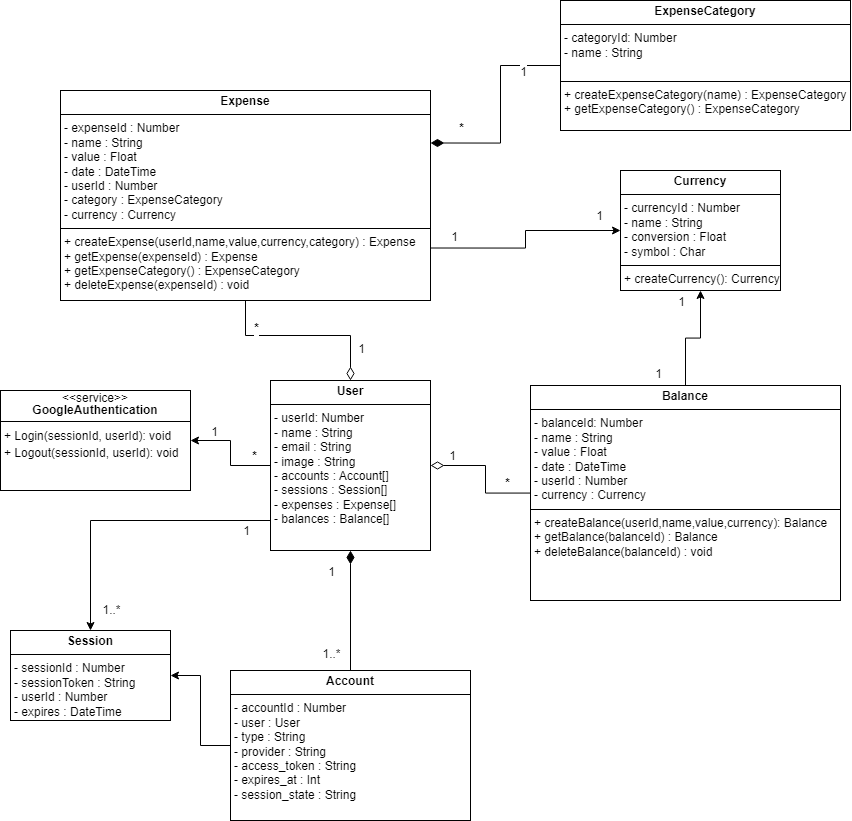

The diagram above was exported from draw.io. Its source (the exported page's mxGraphModel, read from the mxfile embedded in the PNG):
<mxGraphModel dx="1443" dy="2258" grid="0" gridSize="10" guides="1" tooltips="1" connect="1" arrows="1" fold="1" page="1" pageScale="1" pageWidth="827" pageHeight="1169" math="0" shadow="0">
  <root>
    <mxCell id="WIyWlLk6GJQsqaUBKTNV-0" />
    <mxCell id="WIyWlLk6GJQsqaUBKTNV-1" parent="WIyWlLk6GJQsqaUBKTNV-0" />
    <mxCell id="5QUS0Img_BFSJ7bUPHIu-18" style="edgeStyle=orthogonalEdgeStyle;rounded=0;orthogonalLoop=1;jettySize=auto;html=1;entryX=0.5;entryY=0;entryDx=0;entryDy=0;endArrow=diamondThin;endFill=0;endSize=11;" edge="1" parent="WIyWlLk6GJQsqaUBKTNV-1" source="5QUS0Img_BFSJ7bUPHIu-0" target="5QUS0Img_BFSJ7bUPHIu-6">
      <mxGeometry relative="1" as="geometry" />
    </mxCell>
    <mxCell id="5QUS0Img_BFSJ7bUPHIu-22" value="*" style="edgeLabel;html=1;align=center;verticalAlign=middle;resizable=0;points=[];fontSize=12;fontStyle=1" vertex="1" connectable="0" parent="5QUS0Img_BFSJ7bUPHIu-18">
      <mxGeometry x="-0.8124" y="1" relative="1" as="geometry">
        <mxPoint x="9" y="10" as="offset" />
      </mxGeometry>
    </mxCell>
    <mxCell id="5QUS0Img_BFSJ7bUPHIu-23" value="1" style="edgeLabel;html=1;align=center;verticalAlign=middle;resizable=0;points=[];fontSize=12;" vertex="1" connectable="0" parent="5QUS0Img_BFSJ7bUPHIu-18">
      <mxGeometry x="0.7462" y="1" relative="1" as="geometry">
        <mxPoint x="9" y="-8" as="offset" />
      </mxGeometry>
    </mxCell>
    <mxCell id="5QUS0Img_BFSJ7bUPHIu-0" value="&lt;p style=&quot;margin:0px;margin-top:4px;text-align:center;&quot;&gt;&lt;b&gt;Expense&lt;/b&gt;&lt;/p&gt;&lt;hr size=&quot;1&quot; style=&quot;border-style:solid;&quot;&gt;&lt;p style=&quot;margin:0px;margin-left:4px;&quot;&gt;- expenseId : Number&lt;span style=&quot;background-color: initial;&quot;&gt;&amp;nbsp;&lt;/span&gt;&lt;/p&gt;&lt;p style=&quot;margin:0px;margin-left:4px;&quot;&gt;- name : String&lt;/p&gt;&lt;p style=&quot;margin:0px;margin-left:4px;&quot;&gt;- value : Float&lt;/p&gt;&lt;p style=&quot;margin:0px;margin-left:4px;&quot;&gt;- date : DateTime&lt;/p&gt;&lt;p style=&quot;margin:0px;margin-left:4px;&quot;&gt;- userId : Number&lt;/p&gt;&lt;p style=&quot;margin:0px;margin-left:4px;&quot;&gt;- category : ExpenseCategory&lt;/p&gt;&lt;p style=&quot;margin:0px;margin-left:4px;&quot;&gt;- currency : Currency&lt;/p&gt;&lt;hr size=&quot;1&quot; style=&quot;border-style:solid;&quot;&gt;&lt;p style=&quot;margin:0px;margin-left:4px;&quot;&gt;+ createExpense(userId,name,value,currency,category) : Expense&lt;/p&gt;&lt;p style=&quot;margin:0px;margin-left:4px;&quot;&gt;+ getExpense(expenseId) : Expense&lt;/p&gt;&lt;p style=&quot;margin:0px;margin-left:4px;&quot;&gt;+ getExpenseCategory() : ExpenseCategory&lt;/p&gt;&lt;p style=&quot;margin:0px;margin-left:4px;&quot;&gt;+ deleteExpense(expenseId) : void&lt;/p&gt;&lt;p style=&quot;margin:0px;margin-left:4px;&quot;&gt;&lt;br&gt;&lt;/p&gt;" style="verticalAlign=top;align=left;overflow=fill;html=1;whiteSpace=wrap;rounded=0;" vertex="1" parent="WIyWlLk6GJQsqaUBKTNV-1">
      <mxGeometry x="-50" y="40" width="370" height="210" as="geometry" />
    </mxCell>
    <mxCell id="5QUS0Img_BFSJ7bUPHIu-28" value="" style="edgeStyle=orthogonalEdgeStyle;rounded=0;orthogonalLoop=1;jettySize=auto;html=1;" edge="1" parent="WIyWlLk6GJQsqaUBKTNV-1" source="5QUS0Img_BFSJ7bUPHIu-6" target="5QUS0Img_BFSJ7bUPHIu-27">
      <mxGeometry relative="1" as="geometry" />
    </mxCell>
    <mxCell id="5QUS0Img_BFSJ7bUPHIu-59" value="1" style="edgeLabel;html=1;align=center;verticalAlign=middle;resizable=0;points=[];fontSize=12;" vertex="1" connectable="0" parent="5QUS0Img_BFSJ7bUPHIu-28">
      <mxGeometry x="0.5429" y="-2" relative="1" as="geometry">
        <mxPoint y="-7" as="offset" />
      </mxGeometry>
    </mxCell>
    <mxCell id="5QUS0Img_BFSJ7bUPHIu-60" value="*" style="edgeLabel;html=1;align=center;verticalAlign=middle;resizable=0;points=[];fontSize=12;fontStyle=1" vertex="1" connectable="0" parent="5QUS0Img_BFSJ7bUPHIu-28">
      <mxGeometry x="-0.6136" y="1" relative="1" as="geometry">
        <mxPoint x="3" y="-11" as="offset" />
      </mxGeometry>
    </mxCell>
    <mxCell id="5QUS0Img_BFSJ7bUPHIu-6" value="&lt;p style=&quot;margin:0px;margin-top:4px;text-align:center;&quot;&gt;&lt;b&gt;User&lt;/b&gt;&lt;/p&gt;&lt;hr size=&quot;1&quot; style=&quot;border-style:solid;&quot;&gt;&lt;p style=&quot;margin:0px;margin-left:4px;&quot;&gt;- userId: Number&lt;/p&gt;&lt;p style=&quot;margin:0px;margin-left:4px;&quot;&gt;- name : String&lt;/p&gt;&lt;p style=&quot;margin:0px;margin-left:4px;&quot;&gt;- email : String&lt;/p&gt;&lt;p style=&quot;margin:0px;margin-left:4px;&quot;&gt;- image : String&lt;/p&gt;&lt;p style=&quot;margin:0px;margin-left:4px;&quot;&gt;- accounts : Account[]&lt;/p&gt;&lt;p style=&quot;margin:0px;margin-left:4px;&quot;&gt;- sessions : Session[]&lt;/p&gt;&lt;p style=&quot;margin:0px;margin-left:4px;&quot;&gt;- expenses : Expense[]&lt;/p&gt;&lt;p style=&quot;margin:0px;margin-left:4px;&quot;&gt;- balances : Balance[]&lt;/p&gt;&lt;p style=&quot;margin:0px;margin-left:4px;&quot;&gt;&lt;br&gt;&lt;/p&gt;" style="verticalAlign=top;align=left;overflow=fill;html=1;whiteSpace=wrap;" vertex="1" parent="WIyWlLk6GJQsqaUBKTNV-1">
      <mxGeometry x="160" y="330" width="160" height="170" as="geometry" />
    </mxCell>
    <mxCell id="5QUS0Img_BFSJ7bUPHIu-15" style="edgeStyle=orthogonalEdgeStyle;rounded=0;orthogonalLoop=1;jettySize=auto;html=1;entryX=1;entryY=0.25;entryDx=0;entryDy=0;endArrow=diamondThin;endFill=1;endSize=11;" edge="1" parent="WIyWlLk6GJQsqaUBKTNV-1" source="5QUS0Img_BFSJ7bUPHIu-14" target="5QUS0Img_BFSJ7bUPHIu-0">
      <mxGeometry relative="1" as="geometry" />
    </mxCell>
    <mxCell id="5QUS0Img_BFSJ7bUPHIu-19" value="1" style="edgeLabel;html=1;align=center;verticalAlign=middle;resizable=0;points=[];fontStyle=0;fontSize=12;" vertex="1" connectable="0" parent="5QUS0Img_BFSJ7bUPHIu-15">
      <mxGeometry x="-0.2477" y="-3" relative="1" as="geometry">
        <mxPoint x="25" y="-12" as="offset" />
      </mxGeometry>
    </mxCell>
    <mxCell id="5QUS0Img_BFSJ7bUPHIu-21" value="*" style="edgeLabel;html=1;align=center;verticalAlign=middle;resizable=0;points=[];fontStyle=1;fontSize=12;" vertex="1" connectable="0" parent="5QUS0Img_BFSJ7bUPHIu-15">
      <mxGeometry x="0.7638" y="-1" relative="1" as="geometry">
        <mxPoint x="6" y="-14" as="offset" />
      </mxGeometry>
    </mxCell>
    <mxCell id="5QUS0Img_BFSJ7bUPHIu-14" value="&lt;p style=&quot;margin:0px;margin-top:4px;text-align:center;&quot;&gt;&lt;b&gt;ExpenseCategory&lt;/b&gt;&lt;/p&gt;&lt;hr size=&quot;1&quot; style=&quot;border-style:solid;&quot;&gt;&lt;p style=&quot;margin:0px;margin-left:4px;&quot;&gt;- categoryId: Number&lt;/p&gt;&lt;p style=&quot;margin:0px;margin-left:4px;&quot;&gt;- name : String&lt;/p&gt;&lt;p style=&quot;margin:0px;margin-left:4px;&quot;&gt;&amp;nbsp;&lt;/p&gt;&lt;hr size=&quot;1&quot; style=&quot;border-style:solid;&quot;&gt;&lt;p style=&quot;margin:0px;margin-left:4px;&quot;&gt;+ createExpenseCategory(name) : ExpenseCategory&lt;/p&gt;&lt;p style=&quot;margin:0px;margin-left:4px;&quot;&gt;+ getExpenseCategory() : ExpenseCategory&lt;/p&gt;" style="verticalAlign=top;align=left;overflow=fill;html=1;whiteSpace=wrap;rounded=0;" vertex="1" parent="WIyWlLk6GJQsqaUBKTNV-1">
      <mxGeometry x="450" y="-50" width="290" height="130" as="geometry" />
    </mxCell>
    <mxCell id="5QUS0Img_BFSJ7bUPHIu-24" style="edgeStyle=orthogonalEdgeStyle;rounded=0;orthogonalLoop=1;jettySize=auto;html=1;entryX=1;entryY=0.5;entryDx=0;entryDy=0;endSize=11;endArrow=diamondThin;endFill=0;" edge="1" parent="WIyWlLk6GJQsqaUBKTNV-1" source="5QUS0Img_BFSJ7bUPHIu-17" target="5QUS0Img_BFSJ7bUPHIu-6">
      <mxGeometry relative="1" as="geometry" />
    </mxCell>
    <mxCell id="5QUS0Img_BFSJ7bUPHIu-25" value="*" style="edgeLabel;html=1;align=center;verticalAlign=middle;resizable=0;points=[];fontSize=12;fontStyle=1" vertex="1" connectable="0" parent="5QUS0Img_BFSJ7bUPHIu-24">
      <mxGeometry x="-0.8283" y="-2" relative="1" as="geometry">
        <mxPoint x="-12" y="-8" as="offset" />
      </mxGeometry>
    </mxCell>
    <mxCell id="5QUS0Img_BFSJ7bUPHIu-26" value="1" style="edgeLabel;html=1;align=center;verticalAlign=middle;resizable=0;points=[];fontSize=12;" vertex="1" connectable="0" parent="5QUS0Img_BFSJ7bUPHIu-24">
      <mxGeometry x="0.8269" y="1" relative="1" as="geometry">
        <mxPoint x="11" y="-11" as="offset" />
      </mxGeometry>
    </mxCell>
    <mxCell id="5QUS0Img_BFSJ7bUPHIu-17" value="&lt;p style=&quot;margin:0px;margin-top:4px;text-align:center;&quot;&gt;&lt;b&gt;Balance&lt;/b&gt;&lt;/p&gt;&lt;hr size=&quot;1&quot; style=&quot;border-style:solid;&quot;&gt;&lt;p style=&quot;margin:0px;margin-left:4px;&quot;&gt;- balanceId: Number&lt;/p&gt;&lt;p style=&quot;margin:0px;margin-left:4px;&quot;&gt;- name : String&lt;/p&gt;&lt;p style=&quot;margin:0px;margin-left:4px;&quot;&gt;- value : Float&lt;/p&gt;&lt;p style=&quot;margin:0px;margin-left:4px;&quot;&gt;- date : DateTime&lt;/p&gt;&lt;p style=&quot;margin:0px;margin-left:4px;&quot;&gt;- userId : Number&lt;/p&gt;&lt;p style=&quot;margin:0px;margin-left:4px;&quot;&gt;- currency : Currency&lt;br&gt;&lt;/p&gt;&lt;hr size=&quot;1&quot; style=&quot;border-style:solid;&quot;&gt;&lt;p style=&quot;margin:0px;margin-left:4px;&quot;&gt;+ createBalance(userId,name,value,currency): Balance&lt;/p&gt;&lt;p style=&quot;margin:0px;margin-left:4px;&quot;&gt;+ getBalance(balanceId) : Balance&lt;/p&gt;&lt;p style=&quot;margin:0px;margin-left:4px;&quot;&gt;+ deleteBalance(balanceId) : void&lt;/p&gt;" style="verticalAlign=top;align=left;overflow=fill;html=1;whiteSpace=wrap;rounded=0;" vertex="1" parent="WIyWlLk6GJQsqaUBKTNV-1">
      <mxGeometry x="420" y="335" width="310" height="215" as="geometry" />
    </mxCell>
    <mxCell id="5QUS0Img_BFSJ7bUPHIu-27" value="&lt;p style=&quot;margin: 4px 0px 0px; text-align: center; line-height: 70%;&quot;&gt;&amp;lt;&amp;lt;service&amp;gt;&amp;gt;&lt;/p&gt;&lt;p style=&quot;margin: 4px 0px 0px; text-align: center; line-height: 70%;&quot;&gt;&lt;b&gt;GoogleAuthentication&lt;/b&gt;&lt;/p&gt;&lt;hr size=&quot;1&quot; style=&quot;border-style:solid;&quot;&gt;&lt;p style=&quot;margin: 0px 0px 0px 4px; line-height: 140%;&quot;&gt;+ Login(sessionId, userId): void&lt;/p&gt;&lt;p style=&quot;margin: 0px 0px 0px 4px; line-height: 140%;&quot;&gt;+ Logout(&lt;span style=&quot;background-color: initial;&quot;&gt;sessionId, userId&lt;/span&gt;&lt;span style=&quot;background-color: initial;&quot;&gt;): void&lt;/span&gt;&lt;/p&gt;" style="verticalAlign=top;align=left;overflow=fill;html=1;whiteSpace=wrap;" vertex="1" parent="WIyWlLk6GJQsqaUBKTNV-1">
      <mxGeometry x="-110" y="340" width="190" height="100" as="geometry" />
    </mxCell>
    <mxCell id="5QUS0Img_BFSJ7bUPHIu-41" style="edgeStyle=orthogonalEdgeStyle;rounded=0;orthogonalLoop=1;jettySize=auto;html=1;entryX=0.5;entryY=1;entryDx=0;entryDy=0;endArrow=diamondThin;endFill=1;endSize=11;" edge="1" parent="WIyWlLk6GJQsqaUBKTNV-1" source="5QUS0Img_BFSJ7bUPHIu-40" target="5QUS0Img_BFSJ7bUPHIu-6">
      <mxGeometry relative="1" as="geometry" />
    </mxCell>
    <mxCell id="5QUS0Img_BFSJ7bUPHIu-44" value="1..*" style="edgeLabel;html=1;align=center;verticalAlign=middle;resizable=0;points=[];fontSize=12;" vertex="1" connectable="0" parent="5QUS0Img_BFSJ7bUPHIu-41">
      <mxGeometry x="-0.7121" y="3" relative="1" as="geometry">
        <mxPoint x="-17" as="offset" />
      </mxGeometry>
    </mxCell>
    <mxCell id="5QUS0Img_BFSJ7bUPHIu-45" value="1" style="edgeLabel;html=1;align=center;verticalAlign=middle;resizable=0;points=[];fontSize=12;" vertex="1" connectable="0" parent="5QUS0Img_BFSJ7bUPHIu-41">
      <mxGeometry x="0.6328" y="2" relative="1" as="geometry">
        <mxPoint x="-18" as="offset" />
      </mxGeometry>
    </mxCell>
    <mxCell id="5QUS0Img_BFSJ7bUPHIu-56" value="" style="edgeStyle=orthogonalEdgeStyle;rounded=0;orthogonalLoop=1;jettySize=auto;html=1;" edge="1" parent="WIyWlLk6GJQsqaUBKTNV-1" source="5QUS0Img_BFSJ7bUPHIu-40" target="5QUS0Img_BFSJ7bUPHIu-54">
      <mxGeometry relative="1" as="geometry" />
    </mxCell>
    <mxCell id="5QUS0Img_BFSJ7bUPHIu-40" value="&lt;p style=&quot;margin:0px;margin-top:4px;text-align:center;&quot;&gt;&lt;b&gt;Account&lt;/b&gt;&lt;/p&gt;&lt;hr size=&quot;1&quot; style=&quot;border-style:solid;&quot;&gt;&lt;p style=&quot;margin:0px;margin-left:4px;&quot;&gt;- accountId : Number&lt;/p&gt;&lt;p style=&quot;margin:0px;margin-left:4px;&quot;&gt;- user : User&lt;/p&gt;&lt;p style=&quot;margin:0px;margin-left:4px;&quot;&gt;- type : String&lt;/p&gt;&lt;p style=&quot;margin:0px;margin-left:4px;&quot;&gt;- provider : String&lt;/p&gt;&lt;p style=&quot;margin:0px;margin-left:4px;&quot;&gt;- access_token : String&lt;/p&gt;&lt;p style=&quot;margin:0px;margin-left:4px;&quot;&gt;- expires_at : Int&lt;/p&gt;&lt;p style=&quot;margin:0px;margin-left:4px;&quot;&gt;- session_state : String&lt;/p&gt;&lt;p style=&quot;margin:0px;margin-left:4px;&quot;&gt;&lt;br&gt;&lt;/p&gt;" style="verticalAlign=top;align=left;overflow=fill;html=1;whiteSpace=wrap;" vertex="1" parent="WIyWlLk6GJQsqaUBKTNV-1">
      <mxGeometry x="120" y="620" width="240" height="150" as="geometry" />
    </mxCell>
    <mxCell id="5QUS0Img_BFSJ7bUPHIu-48" style="edgeStyle=orthogonalEdgeStyle;rounded=0;orthogonalLoop=1;jettySize=auto;html=1;endArrow=classic;endFill=1;endSize=6;entryX=0.5;entryY=1;entryDx=0;entryDy=0;" edge="1" parent="WIyWlLk6GJQsqaUBKTNV-1" source="5QUS0Img_BFSJ7bUPHIu-17" target="5QUS0Img_BFSJ7bUPHIu-46">
      <mxGeometry relative="1" as="geometry" />
    </mxCell>
    <mxCell id="5QUS0Img_BFSJ7bUPHIu-52" value="1" style="edgeLabel;html=1;align=center;verticalAlign=middle;resizable=0;points=[];fontSize=12;" vertex="1" connectable="0" parent="5QUS0Img_BFSJ7bUPHIu-48">
      <mxGeometry x="0.7996" relative="1" as="geometry">
        <mxPoint x="-20" as="offset" />
      </mxGeometry>
    </mxCell>
    <mxCell id="5QUS0Img_BFSJ7bUPHIu-53" value="1" style="edgeLabel;html=1;align=center;verticalAlign=middle;resizable=0;points=[];fontSize=12;" vertex="1" connectable="0" parent="5QUS0Img_BFSJ7bUPHIu-48">
      <mxGeometry x="-0.8312" y="4" relative="1" as="geometry">
        <mxPoint x="-24" y="-3" as="offset" />
      </mxGeometry>
    </mxCell>
    <mxCell id="5QUS0Img_BFSJ7bUPHIu-49" style="edgeStyle=orthogonalEdgeStyle;rounded=0;orthogonalLoop=1;jettySize=auto;html=1;endArrow=classic;endFill=1;endSize=6;exitX=1;exitY=0.75;exitDx=0;exitDy=0;" edge="1" parent="WIyWlLk6GJQsqaUBKTNV-1" source="5QUS0Img_BFSJ7bUPHIu-0" target="5QUS0Img_BFSJ7bUPHIu-46">
      <mxGeometry relative="1" as="geometry" />
    </mxCell>
    <mxCell id="5QUS0Img_BFSJ7bUPHIu-50" value="1" style="edgeLabel;html=1;align=center;verticalAlign=middle;resizable=0;points=[];fontSize=12;" vertex="1" connectable="0" parent="5QUS0Img_BFSJ7bUPHIu-49">
      <mxGeometry x="0.7844" relative="1" as="geometry">
        <mxPoint y="-15" as="offset" />
      </mxGeometry>
    </mxCell>
    <mxCell id="5QUS0Img_BFSJ7bUPHIu-51" value="1" style="edgeLabel;html=1;align=center;verticalAlign=middle;resizable=0;points=[];fontSize=12;" vertex="1" connectable="0" parent="5QUS0Img_BFSJ7bUPHIu-49">
      <mxGeometry x="-0.7808" y="-2" relative="1" as="geometry">
        <mxPoint y="-13" as="offset" />
      </mxGeometry>
    </mxCell>
    <mxCell id="5QUS0Img_BFSJ7bUPHIu-46" value="&lt;p style=&quot;margin:0px;margin-top:4px;text-align:center;&quot;&gt;&lt;b&gt;Currency&lt;/b&gt;&lt;/p&gt;&lt;hr size=&quot;1&quot; style=&quot;border-style:solid;&quot;&gt;&lt;p style=&quot;margin:0px;margin-left:4px;&quot;&gt;- currencyId : Number&lt;/p&gt;&lt;p style=&quot;margin:0px;margin-left:4px;&quot;&gt;- name : String&lt;/p&gt;&lt;p style=&quot;margin:0px;margin-left:4px;&quot;&gt;- conversion : Float&lt;/p&gt;&lt;p style=&quot;margin:0px;margin-left:4px;&quot;&gt;- symbol : Char&lt;/p&gt;&lt;hr size=&quot;1&quot; style=&quot;border-style:solid;&quot;&gt;&lt;p style=&quot;margin:0px;margin-left:4px;&quot;&gt;+ createCurrency(): Currency&lt;/p&gt;" style="verticalAlign=top;align=left;overflow=fill;html=1;whiteSpace=wrap;" vertex="1" parent="WIyWlLk6GJQsqaUBKTNV-1">
      <mxGeometry x="510" y="120" width="160" height="120" as="geometry" />
    </mxCell>
    <mxCell id="5QUS0Img_BFSJ7bUPHIu-54" value="&lt;p style=&quot;margin:0px;margin-top:4px;text-align:center;&quot;&gt;&lt;b&gt;Session&lt;/b&gt;&lt;/p&gt;&lt;hr size=&quot;1&quot; style=&quot;border-style:solid;&quot;&gt;&lt;p style=&quot;margin:0px;margin-left:4px;&quot;&gt;- sessionId : Number&lt;/p&gt;&lt;p style=&quot;margin:0px;margin-left:4px;&quot;&gt;- sessionToken : String&lt;/p&gt;&lt;p style=&quot;margin:0px;margin-left:4px;&quot;&gt;- userId : Number&lt;/p&gt;&lt;p style=&quot;margin:0px;margin-left:4px;&quot;&gt;- expires : DateTime&lt;/p&gt;&lt;hr size=&quot;1&quot; style=&quot;border-style:solid;&quot;&gt;&lt;p style=&quot;margin:0px;margin-left:4px;&quot;&gt;+ method(): Type&lt;/p&gt;" style="verticalAlign=top;align=left;overflow=fill;html=1;whiteSpace=wrap;" vertex="1" parent="WIyWlLk6GJQsqaUBKTNV-1">
      <mxGeometry x="-100" y="580" width="160" height="90" as="geometry" />
    </mxCell>
    <mxCell id="5QUS0Img_BFSJ7bUPHIu-55" style="edgeStyle=orthogonalEdgeStyle;rounded=0;orthogonalLoop=1;jettySize=auto;html=1;entryX=0.5;entryY=0;entryDx=0;entryDy=0;" edge="1" parent="WIyWlLk6GJQsqaUBKTNV-1" target="5QUS0Img_BFSJ7bUPHIu-54">
      <mxGeometry relative="1" as="geometry">
        <mxPoint x="160" y="470" as="sourcePoint" />
        <Array as="points">
          <mxPoint x="159" y="470" />
          <mxPoint x="-20" y="470" />
        </Array>
      </mxGeometry>
    </mxCell>
    <mxCell id="5QUS0Img_BFSJ7bUPHIu-57" value="1" style="edgeLabel;html=1;align=center;verticalAlign=middle;resizable=0;points=[];fontSize=12;" vertex="1" connectable="0" parent="5QUS0Img_BFSJ7bUPHIu-55">
      <mxGeometry x="-0.8345" y="1" relative="1" as="geometry">
        <mxPoint y="9" as="offset" />
      </mxGeometry>
    </mxCell>
    <mxCell id="5QUS0Img_BFSJ7bUPHIu-58" value="1..*" style="edgeLabel;html=1;align=center;verticalAlign=middle;resizable=0;points=[];fontSize=12;" vertex="1" connectable="0" parent="5QUS0Img_BFSJ7bUPHIu-55">
      <mxGeometry x="0.8569" y="2" relative="1" as="geometry">
        <mxPoint x="18" y="1" as="offset" />
      </mxGeometry>
    </mxCell>
  </root>
</mxGraphModel>